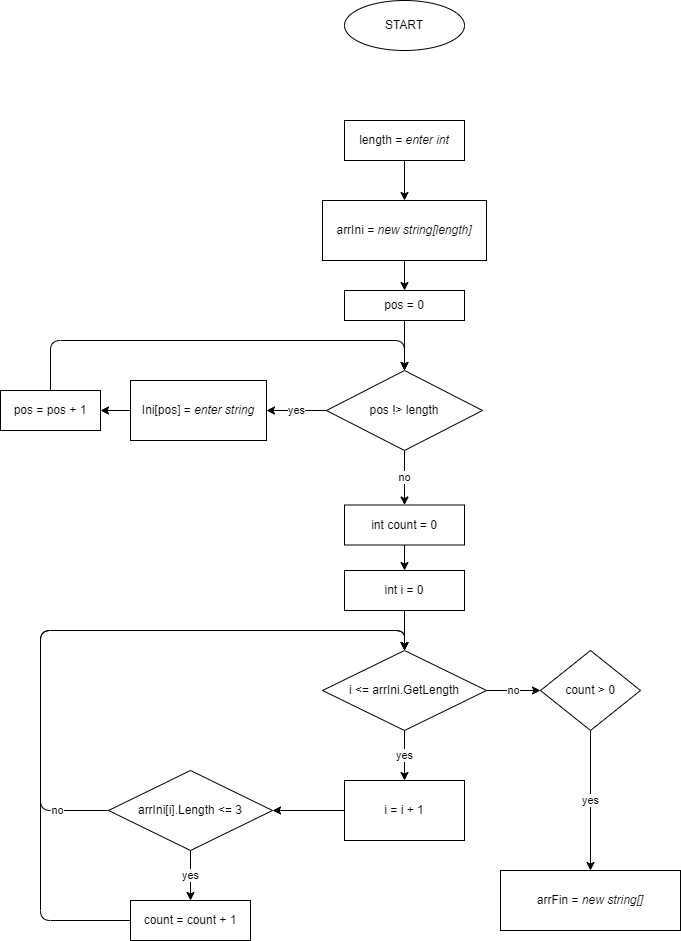

The diagram above was exported from draw.io. Its source (the exported page's mxGraphModel, read from the mxfile embedded in the PNG):
<mxGraphModel dx="1090" dy="439" grid="1" gridSize="10" guides="1" tooltips="1" connect="1" arrows="1" fold="1" page="1" pageScale="1" pageWidth="827" pageHeight="1169" math="0" shadow="0">
  <root>
    <mxCell id="0" />
    <mxCell id="1" parent="0" />
    <mxCell id="2" value="START" style="ellipse;whiteSpace=wrap;html=1;" vertex="1" parent="1">
      <mxGeometry x="354" y="40" width="120" height="50" as="geometry" />
    </mxCell>
    <mxCell id="6" value="" style="edgeStyle=none;html=1;" edge="1" parent="1" source="4" target="5">
      <mxGeometry relative="1" as="geometry" />
    </mxCell>
    <mxCell id="4" value="length = &lt;i&gt;enter int&lt;/i&gt;" style="rounded=0;whiteSpace=wrap;html=1;" vertex="1" parent="1">
      <mxGeometry x="354" y="160" width="120" height="40" as="geometry" />
    </mxCell>
    <mxCell id="8" value="" style="edgeStyle=none;html=1;" edge="1" parent="1" source="5" target="7">
      <mxGeometry relative="1" as="geometry" />
    </mxCell>
    <mxCell id="5" value="arrIni = &lt;i&gt;new string[length]&lt;/i&gt;" style="whiteSpace=wrap;html=1;rounded=0;" vertex="1" parent="1">
      <mxGeometry x="332" y="240" width="164" height="60" as="geometry" />
    </mxCell>
    <mxCell id="10" value="" style="edgeStyle=none;html=1;" edge="1" parent="1" source="7" target="9">
      <mxGeometry relative="1" as="geometry" />
    </mxCell>
    <mxCell id="7" value="pos = 0" style="whiteSpace=wrap;html=1;rounded=0;" vertex="1" parent="1">
      <mxGeometry x="354" y="330" width="120" height="30" as="geometry" />
    </mxCell>
    <mxCell id="12" value="yes" style="edgeStyle=none;html=1;" edge="1" parent="1" source="9" target="11">
      <mxGeometry relative="1" as="geometry" />
    </mxCell>
    <mxCell id="19" value="no" style="edgeStyle=none;html=1;" edge="1" parent="1" source="9" target="18">
      <mxGeometry relative="1" as="geometry" />
    </mxCell>
    <mxCell id="9" value="pos !&amp;gt; length" style="rhombus;whiteSpace=wrap;html=1;rounded=0;" vertex="1" parent="1">
      <mxGeometry x="336" y="410" width="156" height="80" as="geometry" />
    </mxCell>
    <mxCell id="14" value="" style="edgeStyle=none;html=1;" edge="1" parent="1" source="11" target="13">
      <mxGeometry relative="1" as="geometry" />
    </mxCell>
    <mxCell id="11" value="Ini[pos] = &lt;i&gt;enter string&lt;/i&gt;" style="whiteSpace=wrap;html=1;rounded=0;" vertex="1" parent="1">
      <mxGeometry x="140" y="420" width="136" height="60" as="geometry" />
    </mxCell>
    <mxCell id="16" style="edgeStyle=none;html=1;exitX=0.5;exitY=0;exitDx=0;exitDy=0;entryX=0.5;entryY=0;entryDx=0;entryDy=0;" edge="1" parent="1" source="13" target="9">
      <mxGeometry relative="1" as="geometry">
        <Array as="points">
          <mxPoint x="60" y="380" />
          <mxPoint x="414" y="380" />
        </Array>
      </mxGeometry>
    </mxCell>
    <mxCell id="13" value="pos = pos + 1" style="whiteSpace=wrap;html=1;rounded=0;" vertex="1" parent="1">
      <mxGeometry x="10" y="430" width="100" height="40" as="geometry" />
    </mxCell>
    <mxCell id="23" value="" style="edgeStyle=none;html=1;" edge="1" parent="1" source="18" target="22">
      <mxGeometry relative="1" as="geometry" />
    </mxCell>
    <mxCell id="18" value="int count = 0" style="whiteSpace=wrap;html=1;rounded=0;" vertex="1" parent="1">
      <mxGeometry x="354" y="544.5" width="120" height="40" as="geometry" />
    </mxCell>
    <mxCell id="25" value="" style="edgeStyle=none;html=1;" edge="1" parent="1" source="22" target="24">
      <mxGeometry relative="1" as="geometry" />
    </mxCell>
    <mxCell id="22" value="int i = 0" style="whiteSpace=wrap;html=1;rounded=0;" vertex="1" parent="1">
      <mxGeometry x="354" y="610" width="120" height="40" as="geometry" />
    </mxCell>
    <mxCell id="32" value="yes" style="edgeStyle=none;html=1;" edge="1" parent="1" source="24" target="31">
      <mxGeometry relative="1" as="geometry" />
    </mxCell>
    <mxCell id="37" value="no" style="edgeStyle=none;html=1;" edge="1" parent="1" source="24" target="36">
      <mxGeometry relative="1" as="geometry" />
    </mxCell>
    <mxCell id="24" value="i &amp;lt;= arrIni.GetLength" style="rhombus;whiteSpace=wrap;html=1;rounded=0;" vertex="1" parent="1">
      <mxGeometry x="332" y="690" width="164" height="80" as="geometry" />
    </mxCell>
    <mxCell id="30" value="yes" style="edgeStyle=none;html=1;" edge="1" parent="1" source="28" target="29">
      <mxGeometry relative="1" as="geometry" />
    </mxCell>
    <mxCell id="34" value="no" style="edgeStyle=none;html=1;exitX=0;exitY=0.5;exitDx=0;exitDy=0;entryX=0.5;entryY=0;entryDx=0;entryDy=0;" edge="1" parent="1" source="28" target="24">
      <mxGeometry x="-0.8383" relative="1" as="geometry">
        <Array as="points">
          <mxPoint x="50" y="850" />
          <mxPoint x="50" y="670" />
          <mxPoint x="414" y="670" />
        </Array>
        <mxPoint as="offset" />
      </mxGeometry>
    </mxCell>
    <mxCell id="28" value="arrIni[i].Length &amp;lt;= 3" style="rhombus;whiteSpace=wrap;html=1;rounded=0;" vertex="1" parent="1">
      <mxGeometry x="118" y="810" width="164" height="80" as="geometry" />
    </mxCell>
    <mxCell id="35" style="edgeStyle=none;html=1;exitX=0;exitY=0.5;exitDx=0;exitDy=0;entryX=0.5;entryY=0;entryDx=0;entryDy=0;" edge="1" parent="1" source="29" target="24">
      <mxGeometry relative="1" as="geometry">
        <Array as="points">
          <mxPoint x="50" y="960" />
          <mxPoint x="50" y="670" />
          <mxPoint x="414" y="670" />
        </Array>
      </mxGeometry>
    </mxCell>
    <mxCell id="29" value="count = count + 1" style="whiteSpace=wrap;html=1;rounded=0;" vertex="1" parent="1">
      <mxGeometry x="140" y="940" width="120" height="40" as="geometry" />
    </mxCell>
    <mxCell id="33" style="edgeStyle=none;html=1;exitX=0;exitY=0.5;exitDx=0;exitDy=0;entryX=1;entryY=0.5;entryDx=0;entryDy=0;" edge="1" parent="1" source="31" target="28">
      <mxGeometry relative="1" as="geometry" />
    </mxCell>
    <mxCell id="31" value="i = i + 1" style="whiteSpace=wrap;html=1;rounded=0;" vertex="1" parent="1">
      <mxGeometry x="354" y="820" width="120" height="60" as="geometry" />
    </mxCell>
    <mxCell id="39" value="yes" style="edgeStyle=none;html=1;" edge="1" parent="1" source="36" target="38">
      <mxGeometry relative="1" as="geometry" />
    </mxCell>
    <mxCell id="36" value="count &amp;gt; 0" style="rhombus;whiteSpace=wrap;html=1;rounded=0;" vertex="1" parent="1">
      <mxGeometry x="550" y="690" width="100" height="80" as="geometry" />
    </mxCell>
    <mxCell id="38" value="arrFin = &lt;i&gt;new string[]&lt;/i&gt;" style="whiteSpace=wrap;html=1;rounded=0;" vertex="1" parent="1">
      <mxGeometry x="510" y="910" width="180" height="60" as="geometry" />
    </mxCell>
  </root>
</mxGraphModel>